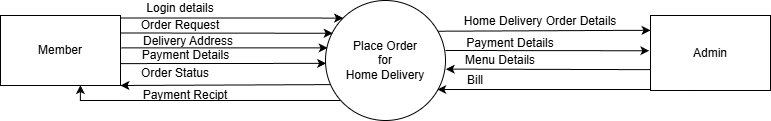

The diagram above was exported from draw.io. Its source (the exported page's mxGraphModel, read from the mxfile embedded in the PNG):
<mxGraphModel dx="1213" dy="683" grid="1" gridSize="10" guides="1" tooltips="1" connect="1" arrows="1" fold="1" page="1" pageScale="1" pageWidth="850" pageHeight="1100" math="0" shadow="0">
  <root>
    <mxCell id="0" />
    <mxCell id="1" parent="0" />
    <mxCell id="PKAEqQI3M8-WKRCywvyD-1" parent="1" style="ellipse;whiteSpace=wrap;html=1;" value="Place Order&lt;br&gt;for&lt;br&gt;Home Delivery" vertex="1">
      <mxGeometry height="120" width="120" x="355" y="230" as="geometry" />
    </mxCell>
    <mxCell id="PKAEqQI3M8-WKRCywvyD-3" parent="1" style="rounded=0;whiteSpace=wrap;html=1;" value="Admin" vertex="1">
      <mxGeometry height="75" width="120" x="680" y="245" as="geometry" />
    </mxCell>
    <mxCell id="PKAEqQI3M8-WKRCywvyD-4" parent="1" style="rounded=0;whiteSpace=wrap;html=1;" value="Member" vertex="1">
      <mxGeometry height="70" width="120" x="30" y="245" as="geometry" />
    </mxCell>
    <mxCell id="PKAEqQI3M8-WKRCywvyD-6" parent="1" style="text;html=1;whiteSpace=wrap;strokeColor=none;fillColor=none;align=center;verticalAlign=middle;rounded=0;" value="Login details" vertex="1">
      <mxGeometry height="15" width="100" x="160" y="230" as="geometry" />
    </mxCell>
    <mxCell id="PKAEqQI3M8-WKRCywvyD-8" edge="1" parent="1" source="PKAEqQI3M8-WKRCywvyD-4" style="endArrow=classic;html=1;rounded=0;exitX=1;exitY=0.25;exitDx=0;exitDy=0;entryX=0.06;entryY=0.273;entryDx=0;entryDy=0;entryPerimeter=0;" target="PKAEqQI3M8-WKRCywvyD-1" value="">
      <mxGeometry height="50" relative="1" width="50" as="geometry">
        <mxPoint x="150.00000000000009" y="273.52" as="sourcePoint" />
        <mxPoint x="350" y="270" as="targetPoint" />
      </mxGeometry>
    </mxCell>
    <mxCell id="PKAEqQI3M8-WKRCywvyD-9" parent="1" style="text;html=1;whiteSpace=wrap;strokeColor=none;fillColor=none;align=center;verticalAlign=middle;rounded=0;" value="Order Request" vertex="1">
      <mxGeometry height="10" width="100" x="160" y="250" as="geometry" />
    </mxCell>
    <mxCell id="PKAEqQI3M8-WKRCywvyD-10" edge="1" parent="1" source="PKAEqQI3M8-WKRCywvyD-4" style="endArrow=classic;html=1;rounded=0;entryX=0.005;entryY=0.524;entryDx=0;entryDy=0;exitX=0.999;exitY=0.687;exitDx=0;exitDy=0;exitPerimeter=0;entryPerimeter=0;" target="PKAEqQI3M8-WKRCywvyD-1" value="">
      <mxGeometry height="50" relative="1" width="50" as="geometry">
        <mxPoint x="150" y="289.8" as="sourcePoint" />
        <mxPoint x="356.79999999999995" y="289.87999999999994" as="targetPoint" />
      </mxGeometry>
    </mxCell>
    <mxCell id="PKAEqQI3M8-WKRCywvyD-11" parent="1" style="text;html=1;whiteSpace=wrap;strokeColor=none;fillColor=none;align=center;verticalAlign=middle;rounded=0;" value="Delivery Address" vertex="1">
      <mxGeometry width="150" x="142.5" y="270" as="geometry" />
    </mxCell>
    <mxCell id="PKAEqQI3M8-WKRCywvyD-12" edge="1" parent="1" source="PKAEqQI3M8-WKRCywvyD-4" style="endArrow=classic;html=1;rounded=0;entryX=0.018;entryY=0.395;entryDx=0;entryDy=0;entryPerimeter=0;exitX=1.006;exitY=0.463;exitDx=0;exitDy=0;exitPerimeter=0;" target="PKAEqQI3M8-WKRCywvyD-1" value="">
      <mxGeometry height="50" relative="1" width="50" as="geometry">
        <mxPoint x="150" y="283.22" as="sourcePoint" />
        <mxPoint x="361.8399999999999" y="296.7800000000001" as="targetPoint" />
      </mxGeometry>
    </mxCell>
    <mxCell id="PKAEqQI3M8-WKRCywvyD-13" parent="1" style="text;html=1;whiteSpace=wrap;strokeColor=none;fillColor=none;align=center;verticalAlign=middle;rounded=0;" value="Payment Details" vertex="1">
      <mxGeometry height="10" width="135" x="147.5" y="280" as="geometry" />
    </mxCell>
    <mxCell id="PKAEqQI3M8-WKRCywvyD-15" edge="1" parent="1" source="PKAEqQI3M8-WKRCywvyD-4" style="endArrow=classic;html=1;rounded=0;exitX=0.999;exitY=0.035;exitDx=0;exitDy=0;exitPerimeter=0;entryX=0;entryY=0;entryDx=0;entryDy=0;" target="PKAEqQI3M8-WKRCywvyD-1" value="">
      <mxGeometry height="50" relative="1" width="50" as="geometry">
        <mxPoint x="150" y="250" as="sourcePoint" />
        <mxPoint x="370" y="250" as="targetPoint" />
      </mxGeometry>
    </mxCell>
    <mxCell id="PKAEqQI3M8-WKRCywvyD-19" edge="1" parent="1" source="PKAEqQI3M8-WKRCywvyD-1" style="endArrow=classic;html=1;rounded=0;entryX=1;entryY=1;entryDx=0;entryDy=0;exitX=0.038;exitY=0.701;exitDx=0;exitDy=0;exitPerimeter=0;" target="PKAEqQI3M8-WKRCywvyD-4" value="">
      <mxGeometry height="50" relative="1" width="50" as="geometry">
        <mxPoint x="355" y="305" as="sourcePoint" />
        <mxPoint x="405" y="255" as="targetPoint" />
      </mxGeometry>
    </mxCell>
    <mxCell id="PKAEqQI3M8-WKRCywvyD-20" parent="1" style="text;html=1;whiteSpace=wrap;strokeColor=none;fillColor=none;align=center;verticalAlign=middle;rounded=0;" value="Order Status" vertex="1">
      <mxGeometry height="25" width="230" x="90" y="290" as="geometry" />
    </mxCell>
    <mxCell id="PKAEqQI3M8-WKRCywvyD-27" parent="1" style="text;html=1;whiteSpace=wrap;strokeColor=none;fillColor=none;align=center;verticalAlign=middle;rounded=0;" value="Payment Recipt" vertex="1">
      <mxGeometry height="10" width="130" x="150" y="320" as="geometry" />
    </mxCell>
    <mxCell id="PKAEqQI3M8-WKRCywvyD-30" edge="1" parent="1" style="endArrow=classic;html=1;rounded=0;exitX=0.127;exitY=0.832;exitDx=0;exitDy=0;exitPerimeter=0;edgeStyle=elbowEdgeStyle;elbow=vertical;entryX=0.666;entryY=0.995;entryDx=0;entryDy=0;entryPerimeter=0;" target="PKAEqQI3M8-WKRCywvyD-4" value="">
      <mxGeometry height="50" relative="1" width="50" as="geometry">
        <Array as="points">
          <mxPoint x="110" y="330" />
        </Array>
        <mxPoint x="370" y="330" as="sourcePoint" />
        <mxPoint x="110" y="330" as="targetPoint" />
      </mxGeometry>
    </mxCell>
    <mxCell id="PKAEqQI3M8-WKRCywvyD-33" edge="1" parent="1" source="PKAEqQI3M8-WKRCywvyD-1" style="endArrow=classic;html=1;rounded=0;entryX=0;entryY=0.197;entryDx=0;entryDy=0;exitX=0.938;exitY=0.256;exitDx=0;exitDy=0;exitPerimeter=0;entryPerimeter=0;" target="PKAEqQI3M8-WKRCywvyD-3" value="">
      <mxGeometry height="50" relative="1" width="50" as="geometry">
        <mxPoint x="470" y="261" as="sourcePoint" />
        <mxPoint x="520" y="210" as="targetPoint" />
      </mxGeometry>
    </mxCell>
    <mxCell id="PKAEqQI3M8-WKRCywvyD-34" parent="1" style="text;html=1;whiteSpace=wrap;strokeColor=none;fillColor=none;align=center;verticalAlign=middle;rounded=0;" value="Home Delivery Order Details" vertex="1">
      <mxGeometry height="12.5" width="190" x="475" y="245" as="geometry" />
    </mxCell>
    <mxCell id="PKAEqQI3M8-WKRCywvyD-35" edge="1" parent="1" source="PKAEqQI3M8-WKRCywvyD-36" style="endArrow=classic;html=1;rounded=0;entryX=-0.01;entryY=0.47;entryDx=0;entryDy=0;entryPerimeter=0;exitX=0;exitY=1;exitDx=0;exitDy=0;" target="PKAEqQI3M8-WKRCywvyD-3" value="">
      <mxGeometry height="50" relative="1" width="50" as="geometry">
        <mxPoint x="475" y="290" as="sourcePoint" />
        <mxPoint x="525" y="240" as="targetPoint" />
      </mxGeometry>
    </mxCell>
    <mxCell id="PKAEqQI3M8-WKRCywvyD-36" parent="1" style="text;html=1;whiteSpace=wrap;strokeColor=none;fillColor=none;align=center;verticalAlign=middle;rounded=0;" value="Payment Details" vertex="1">
      <mxGeometry height="15" width="130" x="475" y="265" as="geometry" />
    </mxCell>
    <mxCell id="PKAEqQI3M8-WKRCywvyD-37" edge="1" parent="1" source="PKAEqQI3M8-WKRCywvyD-3" style="endArrow=classic;html=1;rounded=0;exitX=0;exitY=0.722;exitDx=0;exitDy=0;exitPerimeter=0;entryX=0.109;entryY=0.93;entryDx=0;entryDy=0;entryPerimeter=0;" target="PKAEqQI3M8-WKRCywvyD-38" value="">
      <mxGeometry height="50" relative="1" width="50" as="geometry">
        <mxPoint x="680" y="305" as="sourcePoint" />
        <mxPoint x="476" y="300" as="targetPoint" />
      </mxGeometry>
    </mxCell>
    <mxCell id="PKAEqQI3M8-WKRCywvyD-38" parent="1" style="text;html=1;whiteSpace=wrap;strokeColor=none;fillColor=none;align=center;verticalAlign=middle;rounded=0;" value="Menu Details" vertex="1">
      <mxGeometry height="20" width="140" x="460" y="280" as="geometry" />
    </mxCell>
    <mxCell id="PKAEqQI3M8-WKRCywvyD-39" edge="1" parent="1" style="endArrow=classic;html=1;rounded=0;entryX=0.932;entryY=0.741;entryDx=0;entryDy=0;entryPerimeter=0;edgeStyle=elbowEdgeStyle;elbow=vertical;" target="PKAEqQI3M8-WKRCywvyD-1" value="">
      <mxGeometry height="50" relative="1" width="50" as="geometry">
        <mxPoint x="680" y="320" as="sourcePoint" />
        <mxPoint x="470" y="320" as="targetPoint" />
      </mxGeometry>
    </mxCell>
    <mxCell id="PKAEqQI3M8-WKRCywvyD-40" parent="1" style="text;html=1;whiteSpace=wrap;strokeColor=none;fillColor=none;align=center;verticalAlign=middle;rounded=0;" value="Bill" vertex="1">
      <mxGeometry height="10" width="60" x="475" y="305" as="geometry" />
    </mxCell>
    <mxCell id="PKAEqQI3M8-WKRCywvyD-41" edge="1" parent="1" style="endArrow=none;html=1;rounded=0;entryX=0;entryY=1;entryDx=0;entryDy=0;" target="PKAEqQI3M8-WKRCywvyD-3" value="">
      <mxGeometry height="50" relative="1" width="50" as="geometry">
        <mxPoint x="680" y="320" as="sourcePoint" />
        <mxPoint x="730" y="270" as="targetPoint" />
      </mxGeometry>
    </mxCell>
  </root>
</mxGraphModel>